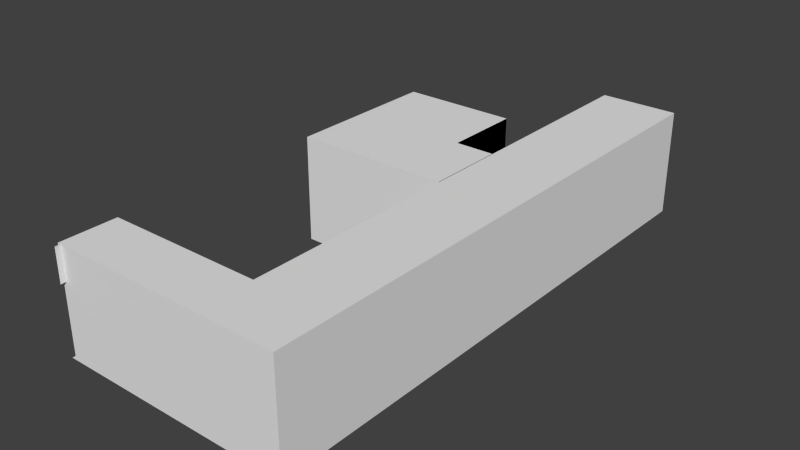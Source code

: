 # Source: Envi_001.blend  (saved by Blender 2.73.0; exported with 4.5.12 LTS)
import bpy
from mathutils import Matrix  # noqa: F401  (used for matrix-valued properties, if any)

bpy.ops.wm.read_factory_settings(use_empty=True)
scene = bpy.context.scene
scene.name = 'Scene'

# ---- collections
col_collection_1 = bpy.data.collections.new('Collection 1'); scene.collection.children.link(col_collection_1)

# ---- world
world_world = bpy.data.worlds.new('World'); scene.world = world_world
world_world.color = (0.05088, 0.05088, 0.05088)
world_world.use_sun_shadow = False
world_world.sun_shadow_jitter_overblur = 0.0
world_world.cycles.sampling_method = 'MANUAL'
world_world.cycles.sample_map_resolution = 256

# ---- meshes
me_cube_001 = bpy.data.meshes.new('Cube.001')
me_cube_001.from_pydata([(-0.02852, 0.1013, 0.8798), (-0.02852, 0.1013, 1.096), (-0.02852, 0.1859, 1.096), (0.0, 0.1013, 0.8798), (0.0, 0.1013, 1.096), (0.0, 0.1859, 1.096), (0.0, 0.1859, 0.8798), (-0.02852, 0.1859, 0.8798), (0.01982, 0.1013, 0.8798), (0.01982, 0.1013, 1.096), (0.01982, 0.1859, 1.096), (0.01982, 0.1859, 0.8798), (0.05111, 0.1583, 0.9875), (0.03547, 0.1583, 0.9875), (0.03546, 0.1294, 0.9904), (0.03546, 0.1424, 1.006), (0.01982, 0.1424, 1.006), (0.01982, 0.1294, 0.9904), (0.01982, 0.141, 0.9752), (0.05111, 0.141, 0.9752), (0.05111, 0.1294, 0.9904), (0.05111, 0.1424, 1.006), (0.01982, 0.1583, 0.9875), (0.03547, 0.141, 0.9752), (0.05111, 0.245, 0.962), (0.05111, 0.2623, 0.9743), (0.03547, 0.2623, 0.9743), (0.05111, 0.2464, 0.9931), (0.03546, 0.2464, 0.9931), (0.03547, 0.245, 0.962), (0.0, 0.05222, 0.06062), (0.0, 0.07351, 0.03933), (0.0, 0.05346, 0.06058), (0.0, 0.0535, 0.05226), (0.0, 0.05798, 0.04508), (0.0, 0.06515, 0.04061), (0.0, 0.9265, 0.03933), (0.0, 0.9478, 0.06062), (0.0, 0.9348, 0.04061), (0.0, 0.942, 0.04508), (0.0, 0.9465, 0.05226), (0.0, 0.07351, 1.957), (0.0, 0.05222, 1.936), (0.0, 0.05549, 1.936), (0.0, 0.06515, 1.956), (0.0, 0.05797, 1.951), (0.0, 0.0535, 1.944), (0.0, 0.9478, 1.936), (0.0, 0.9265, 1.957), (0.0, 0.9465, 1.944), (0.0, 0.942, 1.951), (0.0, 0.9348, 1.956), (-0.02852, 0.9265, 1.957), (-0.02852, 0.9478, 1.936), (-0.02852, 0.9348, 1.956), (-0.02852, 0.942, 1.951), (-0.02852, 0.9465, 1.944), (-0.02852, 0.05222, 1.936), (-0.02852, 0.07351, 1.957), (-0.02852, 0.05549, 1.936), (-0.02852, 0.0535, 1.944), (-0.02852, 0.05798, 1.951), (-0.02852, 0.06515, 1.956), (-0.02852, 0.9478, 0.06062), (-0.02852, 0.9265, 0.03933), (-0.02852, 0.9465, 0.05226), (-0.02852, 0.942, 0.04508), (-0.02852, 0.9348, 0.04061), (-0.02852, 0.07351, 0.03933), (-0.02852, 0.05222, 0.06062), (-0.02852, 0.05346, 0.06058), (-0.02852, 0.06515, 0.04061), (-0.02852, 0.05797, 0.04508), (-0.02852, 0.0535, 0.05226), (-0.04785, 0.1013, 0.8798), (-0.04785, 0.1013, 1.096), (-0.04785, 0.1859, 1.096), (-0.04785, 0.1859, 0.8798), (-0.07915, 0.1583, 0.9875), (-0.0635, 0.1583, 0.9875), (-0.0635, 0.1294, 0.9904), (-0.0635, 0.1424, 1.006), (-0.04785, 0.1424, 1.006), (-0.04785, 0.1294, 0.9904), (-0.04785, 0.141, 0.9752), (-0.07915, 0.141, 0.9752), (-0.07915, 0.1294, 0.9904), (-0.07915, 0.1424, 1.006), (-0.04785, 0.1583, 0.9875), (-0.0635, 0.141, 0.9752), (-0.07915, 0.245, 0.962), (-0.07915, 0.2623, 0.9743), (-0.0635, 0.2623, 0.9743), (-0.07915, 0.2464, 0.9931), (-0.0635, 0.2464, 0.9931), (-0.0635, 0.245, 0.962)], [], [(36, 31, 68, 64), (57, 59, 2, 1, 0, 70, 69), (43, 42, 30, 32, 3, 4, 5), (6, 7, 2, 5), (47, 49, 50, 51, 48, 41, 43, 5, 6, 3, 32, 31, 36, 38, 39, 40, 37), (52, 54, 55, 56, 53, 63, 65, 66, 67, 64, 68, 70, 0, 7, 2, 59, 58), (4, 1, 0, 3), (3, 0, 7, 6), (47, 37, 63, 53), (41, 48, 52, 58), (5, 2, 1, 4), (5, 10, 11, 6), (3, 8, 9, 4), (6, 11, 8, 3), (4, 9, 10, 5), (13, 26, 29, 23), (23, 19, 20, 14), (8, 18, 17, 16, 9), (11, 10, 9, 16, 22, 18, 8), (15, 28, 26, 13), (14, 20, 21, 15), (12, 21, 20, 19), (17, 14, 15, 16), (22, 13, 23, 18), (18, 23, 14, 17), (16, 15, 13, 22), (28, 27, 25, 26), (26, 25, 24, 29), (23, 29, 24, 19), (19, 24, 25, 12), (21, 27, 28, 15), (12, 25, 27, 21), (30, 33, 32), (33, 34, 32), (34, 35, 32), (35, 31, 32), (41, 44, 43), (44, 45, 43), (45, 46, 43), (46, 42, 43), (57, 60, 59), (60, 61, 59), (61, 62, 59), (62, 58, 59), (68, 71, 70), (71, 72, 70), (72, 73, 70), (73, 69, 70), (41, 58, 62, 44), (44, 62, 61, 45), (45, 61, 60, 46), (46, 60, 57, 42), (68, 31, 35, 71), (71, 35, 34, 72), (72, 34, 33, 73), (73, 33, 30, 69), (47, 53, 56, 49), (49, 56, 55, 50), (50, 55, 54, 51), (51, 54, 52, 48), (63, 37, 40, 65), (65, 40, 39, 66), (66, 39, 38, 67), (67, 38, 36, 64), (30, 42, 57, 69), (2, 7, 77, 76), (1, 2, 76, 75), (7, 0, 74, 77), (0, 1, 75, 74), (79, 89, 95, 92), (89, 80, 86, 85), (74, 75, 82, 83, 84), (77, 74, 84, 88, 82, 75, 76), (81, 79, 92, 94), (80, 81, 87, 86), (78, 85, 86, 87), (83, 82, 81, 80), (88, 84, 89, 79), (84, 83, 80, 89), (82, 88, 79, 81), (94, 92, 91, 93), (92, 95, 90, 91), (89, 85, 90, 95), (85, 78, 91, 90), (87, 81, 94, 93), (78, 87, 93, 91)])
me_cube_001.use_remesh_preserve_volume = False
me_cube_001.use_remesh_preserve_attributes = False
me_cube_001.use_mirror_vertex_groups = False
me_cube_001.update()
me_cube_002 = bpy.data.meshes.new('Cube.002')
me_cube_002.from_pydata([(-0.02852, 0.1013, 0.8798), (-0.02852, 0.1013, 1.096), (-0.02852, 0.1859, 1.096), (0.0, 0.1013, 0.8798), (0.0, 0.1013, 1.096), (0.0, 0.1859, 1.096), (0.0, 0.1859, 0.8798), (-0.02852, 0.1859, 0.8798), (0.01982, 0.1013, 0.8798), (0.01982, 0.1013, 1.096), (0.01982, 0.1859, 1.096), (0.01982, 0.1859, 0.8798), (0.05111, 0.1583, 0.9875), (0.03547, 0.1583, 0.9875), (0.03546, 0.1294, 0.9904), (0.03546, 0.1424, 1.006), (0.01982, 0.1424, 1.006), (0.01982, 0.1294, 0.9904), (0.01982, 0.141, 0.9752), (0.05111, 0.141, 0.9752), (0.05111, 0.1294, 0.9904), (0.05111, 0.1424, 1.006), (0.01982, 0.1583, 0.9875), (0.03547, 0.141, 0.9752), (0.05111, 0.245, 0.962), (0.05111, 0.2623, 0.9743), (0.03547, 0.2623, 0.9743), (0.05111, 0.2464, 0.9931), (0.03546, 0.2464, 0.9931), (0.03547, 0.245, 0.962), (0.0, 0.05222, 0.06062), (0.0, 0.07351, 0.03933), (0.0, 0.05346, 0.06058), (0.0, 0.0535, 0.05226), (0.0, 0.05798, 0.04508), (0.0, 0.06515, 0.04061), (0.0, 0.9265, 0.03933), (0.0, 0.9478, 0.06062), (0.0, 0.9348, 0.04061), (0.0, 0.942, 0.04508), (0.0, 0.9465, 0.05226), (0.0, 0.07351, 1.957), (0.0, 0.05222, 1.936), (0.0, 0.05549, 1.936), (0.0, 0.06515, 1.956), (0.0, 0.05797, 1.951), (0.0, 0.0535, 1.944), (0.0, 0.9478, 1.936), (0.0, 0.9265, 1.957), (0.0, 0.9465, 1.944), (0.0, 0.942, 1.951), (0.0, 0.9348, 1.956), (-0.02852, 0.9265, 1.957), (-0.02852, 0.9478, 1.936), (-0.02852, 0.9348, 1.956), (-0.02852, 0.942, 1.951), (-0.02852, 0.9465, 1.944), (-0.02852, 0.05222, 1.936), (-0.02852, 0.07351, 1.957), (-0.02852, 0.05549, 1.936), (-0.02852, 0.0535, 1.944), (-0.02852, 0.05798, 1.951), (-0.02852, 0.06515, 1.956), (-0.02852, 0.9478, 0.06062), (-0.02852, 0.9265, 0.03933), (-0.02852, 0.9465, 0.05226), (-0.02852, 0.942, 0.04508), (-0.02852, 0.9348, 0.04061), (-0.02852, 0.07351, 0.03933), (-0.02852, 0.05222, 0.06062), (-0.02852, 0.05346, 0.06058), (-0.02852, 0.06515, 0.04061), (-0.02852, 0.05797, 0.04508), (-0.02852, 0.0535, 0.05226), (-0.04785, 0.1013, 0.8798), (-0.04785, 0.1013, 1.096), (-0.04785, 0.1859, 1.096), (-0.04785, 0.1859, 0.8798), (-0.07915, 0.1583, 0.9875), (-0.0635, 0.1583, 0.9875), (-0.0635, 0.1294, 0.9904), (-0.0635, 0.1424, 1.006), (-0.04785, 0.1424, 1.006), (-0.04785, 0.1294, 0.9904), (-0.04785, 0.141, 0.9752), (-0.07915, 0.141, 0.9752), (-0.07915, 0.1294, 0.9904), (-0.07915, 0.1424, 1.006), (-0.04785, 0.1583, 0.9875), (-0.0635, 0.141, 0.9752), (-0.07915, 0.245, 0.962), (-0.07915, 0.2623, 0.9743), (-0.0635, 0.2623, 0.9743), (-0.07915, 0.2464, 0.9931), (-0.0635, 0.2464, 0.9931), (-0.0635, 0.245, 0.962)], [], [(36, 31, 68, 64), (57, 59, 2, 1, 0, 70, 69), (43, 42, 30, 32, 3, 4, 5), (6, 7, 2, 5), (47, 49, 50, 51, 48, 41, 43, 5, 6, 3, 32, 31, 36, 38, 39, 40, 37), (52, 54, 55, 56, 53, 63, 65, 66, 67, 64, 68, 70, 0, 7, 2, 59, 58), (4, 1, 0, 3), (3, 0, 7, 6), (47, 37, 63, 53), (41, 48, 52, 58), (5, 2, 1, 4), (5, 10, 11, 6), (3, 8, 9, 4), (6, 11, 8, 3), (4, 9, 10, 5), (13, 26, 29, 23), (23, 19, 20, 14), (8, 18, 17, 16, 9), (11, 10, 9, 16, 22, 18, 8), (15, 28, 26, 13), (14, 20, 21, 15), (12, 21, 20, 19), (17, 14, 15, 16), (22, 13, 23, 18), (18, 23, 14, 17), (16, 15, 13, 22), (28, 27, 25, 26), (26, 25, 24, 29), (23, 29, 24, 19), (19, 24, 25, 12), (21, 27, 28, 15), (12, 25, 27, 21), (30, 33, 32), (33, 34, 32), (34, 35, 32), (35, 31, 32), (41, 44, 43), (44, 45, 43), (45, 46, 43), (46, 42, 43), (57, 60, 59), (60, 61, 59), (61, 62, 59), (62, 58, 59), (68, 71, 70), (71, 72, 70), (72, 73, 70), (73, 69, 70), (41, 58, 62, 44), (44, 62, 61, 45), (45, 61, 60, 46), (46, 60, 57, 42), (68, 31, 35, 71), (71, 35, 34, 72), (72, 34, 33, 73), (73, 33, 30, 69), (47, 53, 56, 49), (49, 56, 55, 50), (50, 55, 54, 51), (51, 54, 52, 48), (63, 37, 40, 65), (65, 40, 39, 66), (66, 39, 38, 67), (67, 38, 36, 64), (30, 42, 57, 69), (2, 7, 77, 76), (1, 2, 76, 75), (7, 0, 74, 77), (0, 1, 75, 74), (79, 89, 95, 92), (89, 80, 86, 85), (74, 75, 82, 83, 84), (77, 74, 84, 88, 82, 75, 76), (81, 79, 92, 94), (80, 81, 87, 86), (78, 85, 86, 87), (83, 82, 81, 80), (88, 84, 89, 79), (84, 83, 80, 89), (82, 88, 79, 81), (94, 92, 91, 93), (92, 95, 90, 91), (89, 85, 90, 95), (85, 78, 91, 90), (87, 81, 94, 93), (78, 87, 93, 91)])
me_cube_002.use_remesh_preserve_volume = False
me_cube_002.use_remesh_preserve_attributes = False
me_cube_002.use_mirror_vertex_groups = False
me_cube_002.update()
me_cube_003 = bpy.data.meshes.new('Cube.003')
me_cube_003.from_pydata([(0.0, 0.01732, 0.0), (0.0, 0.9827, 0.0), (0.0, 0.01732, 2.0), (0.0, 0.9827, 2.0), (0.0, 0.04078, 0.04861), (0.0, 0.9592, 0.04861), (0.0, 0.04078, 1.951), (0.0, 0.9592, 1.951), (-0.03111, 0.01732, 0.0), (-0.03111, 0.9827, 0.0), (-0.03111, 0.01732, 2.0), (-0.03111, 0.9827, 2.0), (-0.03111, 0.04078, 0.04861), (-0.03111, 0.9592, 0.04861), (-0.03111, 0.04078, 1.951), (-0.03111, 0.9592, 1.951)], [], [(2, 6, 7, 3), (3, 7, 5, 1), (0, 1, 5, 4), (2, 0, 4, 6), (10, 11, 15, 14), (11, 9, 13, 15), (8, 12, 13, 9), (10, 14, 12, 8), (2, 3, 11, 10), (5, 7, 15, 13), (5, 13, 12, 4), (3, 1, 9, 11), (0, 8, 9, 1), (4, 12, 14, 6), (7, 6, 14, 15), (2, 10, 8, 0)])
me_cube_003.use_remesh_preserve_volume = False
me_cube_003.use_remesh_preserve_attributes = False
me_cube_003.use_mirror_vertex_groups = False
me_cube_003.update()
me_cube = bpy.data.meshes.new('Cube')
me_cube.from_pydata([(-4.0, -1.0, 0.0), (-4.0, -1.0, 2.75), (-4.0, 1.0, 0.0), (-4.0, 1.0, 2.75), (0.0, -1.0, 0.0), (0.0, -1.0, 2.75), (0.0, 1.0, 0.0), (0.0, 1.0, 2.75), (-4.0, -1.0, 2.0), (-4.0, 1.0, 2.0), (0.0, 1.0, 2.0), (0.0, -1.0, 2.0), (-4.0, -0.8176, 2.75), (-4.0, 0.1478, 2.75), (-4.0, 0.1478, 0.0), (-4.0, -0.8176, 0.0), (0.0, 0.1478, 2.75), (0.0, -0.8176, 2.75), (0.0, -0.8176, 0.0), (0.0, 0.1478, 0.0), (0.0, -0.8176, 2.0), (0.0, 0.1478, 2.0), (-4.0, 0.1478, 2.0), (-4.0, -0.8176, 2.0), (0.0, 6.028, 0.0), (0.0, 6.028, 2.75), (0.0, 6.028, 2.0), (0.0, -6.555, 0.0), (0.0, -6.555, 2.75), (0.0, -6.555, 2.0), (2.0, -1.0, 0.0), (2.0, 1.0, 0.0), (2.0, -0.8176, 0.0), (2.0, 0.1478, 0.0), (2.0, 6.028, 0.0), (2.0, -6.555, 0.0), (2.0, -1.0, 2.75), (2.0, 1.0, 2.75), (2.0, -0.8176, 2.75), (2.0, 0.1478, 2.75), (2.0, 6.028, 2.75), (2.0, -6.555, 2.75), (-1.021, 1.0, 2.75), (-1.021, 1.0, 0.0), (-1.0, -1.0, 2.75), (-1.0, -1.0, 0.0), (-1.0, -1.0, 2.0), (-1.021, 1.0, 2.0), (-1.0, -0.8176, 2.75), (-1.0, 0.1478, 2.75), (-1.0, -0.8176, 0.0), (-1.0, 0.1478, 0.0), (-4.0, 3.022, 0.0), (-4.0, 3.022, 2.75), (-4.0, 3.022, 2.0), (-1.021, 3.022, 2.75), (-1.021, 3.022, 0.0), (-1.021, 3.022, 2.0), (2.0, -8.0, 0.0), (2.0, -8.0, 2.75), (-4.003, -6.555, 2.75), (-4.003, -8.0, 0.0), (-4.003, -8.0, 2.75), (-3.913, -6.555, 0.0), (-3.913, -6.555, 2.75), (-3.913, -6.555, 1.899), (-3.913, -8.135, 2.75), (-3.913, -8.135, 1.899), (-3.913, -6.882, 0.0), (-3.913, -6.882, 1.949), (-4.003, -7.78, 0.0), (-4.003, -7.78, 2.75), (-4.136, -6.555, 0.0), (-4.136, -8.0, 0.0), (-0.01447, -1.0, 0.0), (-0.01447, -1.0, 2.75), (-0.01447, 1.0, 0.0), (-0.01447, 1.0, 2.75), (-0.01447, 1.0, 2.0), (-0.01447, -1.0, 2.0), (-0.01447, 0.1478, 2.75), (-0.01447, -0.8176, 2.75), (-0.01447, -0.8176, 0.0), (-0.01447, 0.1478, 0.0), (-0.01447, -0.8176, 2.0), (-0.01447, 0.1478, 2.0)], [], [(22, 14, 2, 9), (16, 17, 81, 80), (46, 45, 0, 8), (51, 19, 6, 43), (49, 13, 3, 42), (44, 46, 8, 1), (4, 18, 82, 74), (42, 47, 10, 7), (13, 22, 9, 3), (1, 8, 23, 12), (12, 23, 22, 13), (20, 21, 85, 84), (21, 19, 83, 85), (44, 1, 12, 48), (48, 12, 13, 49), (45, 4, 18, 50), (50, 18, 19, 51), (18, 20, 84, 82), (10, 26, 25, 7), (8, 0, 15, 23), (23, 15, 14, 22), (10, 6, 24, 26), (11, 5, 28, 29), (11, 29, 27, 4), (4, 27, 35, 30), (6, 19, 33, 31), (18, 32, 33, 19), (4, 30, 32, 18), (24, 6, 31, 34), (30, 36, 38, 32), (30, 35, 41, 36), (32, 38, 39, 33), (31, 33, 39, 37), (34, 31, 37, 40), (28, 5, 36, 41), (5, 17, 38, 36), (17, 16, 39, 38), (16, 7, 37, 39), (7, 25, 40, 37), (24, 34, 40, 25, 26), (41, 35, 58, 59), (15, 50, 51, 14), (0, 45, 50, 15), (17, 48, 49, 16), (5, 44, 48, 17), (42, 55, 56, 43), (5, 11, 46, 44), (16, 49, 42, 7), (14, 51, 43, 2), (11, 4, 45, 46), (3, 53, 55, 42), (53, 54, 57, 55), (54, 52, 56, 57), (42, 55, 57, 47), (43, 56, 52, 2), (47, 57, 56, 43), (2, 52, 54, 9), (9, 54, 53, 3), (41, 59, 62, 60), (59, 58, 61, 62), (29, 28, 64, 65), (27, 29, 65, 63), (65, 64, 66, 67), (63, 65, 69, 68), (62, 61, 70, 71), (58, 35, 72, 73), (84, 82, 74, 79), (81, 84, 79, 75), (77, 78, 85, 80), (80, 85, 84, 81), (78, 76, 83, 85), (7, 16, 80, 77), (5, 11, 79, 75), (10, 7, 77, 78), (19, 6, 76, 83), (11, 4, 74, 79), (17, 5, 75, 81), (6, 10, 78, 76)])
me_cube.use_remesh_preserve_volume = False
me_cube.use_remesh_preserve_attributes = False
me_cube.use_mirror_vertex_groups = False
me_cube.update()

# ---- objects
ob_house_001_005 = bpy.data.objects.new('House_001.005', me_cube_001)
ob_house_001_004 = bpy.data.objects.new('House_001.004', me_cube_002)
ob_house_001_003 = bpy.data.objects.new('House_001.003', me_cube_003)
ob_door_01 = bpy.data.objects.new('Door_01', me_cube_003)
ob_house_001_002 = bpy.data.objects.new('House_001.002', me_cube_002)
ob_house_001 = bpy.data.objects.new('House_001', me_cube)

# ---- transforms, parenting, visibility, modifiers, constraints
ob_house_001_005.location = (-3.963, -7.829, -0.05229)
ob_house_001_005.lineart.crease_threshold = 0.0
ob_house_001_004.location = (0.02996, 1.035, 0.0)
ob_house_001_004.rotation_euler = (0.0, -0.0, 1.571)
ob_house_001_004.scale = (1.0, 1.083, 1.0)
ob_house_001_004.lineart.crease_threshold = 0.0
ob_house_001_003.location = (0.008648, 1.035, 0.0)
ob_house_001_003.rotation_euler = (0.0, -0.0, 1.571)
ob_house_001_003.scale = (1.0, 1.046, 1.0)
ob_house_001_003.lineart.crease_threshold = 0.0
ob_door_01.location = (0.0, -0.8419, 0.0)
ob_door_01.lineart.crease_threshold = 0.0
ob_house_001_002.location = (0.0, -0.8419, 0.0)
ob_house_001_002.lineart.crease_threshold = 0.0
ob_house_001.location = (0.0, 0.0, 0.0)
ob_house_001.lineart.crease_threshold = 0.0

# ---- collection membership
col_collection_1.objects.link(ob_house_001_005)
col_collection_1.objects.link(ob_house_001_004)
col_collection_1.objects.link(ob_house_001_003)
col_collection_1.objects.link(ob_door_01)
col_collection_1.objects.link(ob_house_001_002)
col_collection_1.objects.link(ob_house_001)

# ---- scene / render settings (as saved in the file)
scene.frame_start = 1; scene.frame_end = 250; scene.frame_set(1)
scene.render.engine = 'BLENDER_EEVEE_NEXT'
scene.render.resolution_percentage = 50
scene.render.dither_intensity = 0.0
scene.cycles.use_denoising = False
scene.cycles.samples = 10
scene.cycles.sampling_pattern = 'TABULATED_SOBOL'
scene.cycles.light_sampling_threshold = 0.0
scene.cycles.use_adaptive_sampling = False
scene.cycles.use_light_tree = False
scene.cycles.blur_glossy = 0.0
scene.cycles.pixel_filter_type = 'GAUSSIAN'
scene.cycles.sample_clamp_indirect = 0.0
scene.view_settings.view_transform = 'Standard'
bpy.context.view_layer.update()

# ---- added for rendering (the .blend has no active camera and no usable light): camera, sun
cam_auto = bpy.data.cameras.new('AutoCamera')
cam_auto.lens = 50.0
cam_auto.sensor_width = 36.0
cam_auto.clip_end = 1000.0
ob_auto_camera = bpy.data.objects.new('AutoCamera', cam_auto)
scene.collection.objects.link(ob_auto_camera)
ob_auto_camera.location = (13.44, -18.4633, 12.9749)
ob_auto_camera.rotation_euler = (1.09748, -7.21219e-08, 0.694738)
scene.camera = ob_auto_camera
light_auto_sun = bpy.data.lights.new('AutoSun', 'SUN')
light_auto_sun.energy = 3.0
light_auto_sun.angle = 0.0523599
ob_auto_sun = bpy.data.objects.new('AutoSun', light_auto_sun)
scene.collection.objects.link(ob_auto_sun)
ob_auto_sun.rotation_euler = (0.872665, 0.174533, 0.523599)
bpy.context.view_layer.update()
